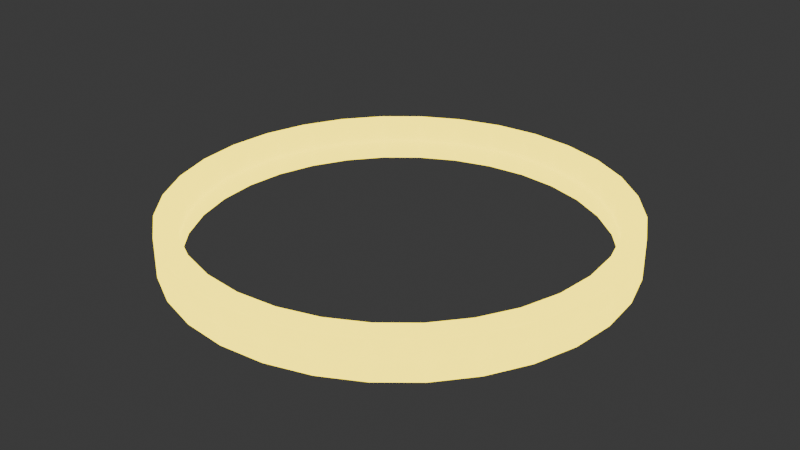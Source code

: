# Source: spotyellow.blend  (saved by Blender 5.2.44; exported with 4.5.12 LTS)
import bpy
from mathutils import Matrix  # noqa: F401  (used for matrix-valued properties, if any)

bpy.ops.wm.read_factory_settings(use_empty=True)
scene = bpy.context.scene
scene.name = 'Scene'

# ---- collections
col_collection = bpy.data.collections.new('Collection'); scene.collection.children.link(col_collection)

# ---- materials (node trees are filled in below, after node groups)
mat_material_001 = bpy.data.materials.new('Material.001')

# ---- material node trees
mat_material_001.use_nodes = True; mat_material_001.node_tree.nodes.clear()
_N = mat_material_001.node_tree.nodes; _L = mat_material_001.node_tree.links
n0 = _N.new('ShaderNodeBsdfPrincipled'); n0.name = 'Principled BSDF'; n0.location = (-200, 100)
n0.inputs[0].default_value = (1.0, 0.7878, 0.0001634, 1.0)
n0.inputs[3].default_value = 1.0
n0.inputs[10].default_value = 0.005
n0.inputs[27].default_value = (1.0, 0.7874, 0.0, 1.0)
n0.inputs[28].default_value = 3.4
n1 = _N.new('ShaderNodeOutputMaterial'); n1.name = 'Material Output'; n1.location = (200, 100)
_L.new(n0.outputs[0], n1.inputs[0])
n1.is_active_output = True

# ---- world
world_world = bpy.data.worlds.new('World'); scene.world = world_world
world_world.use_nodes = True; world_world.node_tree.nodes.clear()
_N = world_world.node_tree.nodes; _L = world_world.node_tree.links
n0 = _N.new('ShaderNodeOutputWorld'); n0.name = 'World Output'; n0.location = (200, 100)
n1 = _N.new('ShaderNodeBackground'); n1.name = 'Background'; n1.location = (-200, 100)
n1.inputs[0].default_value = (0.05088, 0.05088, 0.05088, 1.0)
_L.new(n1.outputs[0], n0.inputs[0])
n0.is_active_output = True
world_world.color = (0.05088, 0.05088, 0.05088)
world_world.sun_shadow_jitter_overblur = 0.0

# ---- meshes
me_cylinder = bpy.data.meshes.new('Cylinder')
me_cylinder.from_pydata([(0.0, 0.9029, -1.0), (0.0, 0.9029, 1.0), (0.1761, 0.8855, -1.0), (0.1761, 0.8855, 1.0), (0.3455, 0.8342, -1.0), (0.3455, 0.8342, 1.0), (0.5016, 0.7507, -1.0), (0.5016, 0.7507, 1.0), (0.6384, 0.6384, -1.0), (0.6384, 0.6384, 1.0), (0.7507, 0.5016, -1.0), (0.7507, 0.5016, 1.0), (0.8342, 0.3455, -1.0), (0.8342, 0.3455, 1.0), (0.8855, 0.1761, -1.0), (0.8855, 0.1761, 1.0), (0.9029, 0.0, -1.0), (0.9029, 0.0, 1.0), (0.8855, -0.1761, -1.0), (0.8855, -0.1761, 1.0), (0.8342, -0.3455, -1.0), (0.8342, -0.3455, 1.0), (0.7507, -0.5016, -1.0), (0.7507, -0.5016, 1.0), (0.6384, -0.6384, -1.0), (0.6384, -0.6384, 1.0), (0.5016, -0.7507, -1.0), (0.5016, -0.7507, 1.0), (0.3455, -0.8342, -1.0), (0.3455, -0.8342, 1.0), (0.1761, -0.8855, -1.0), (0.1761, -0.8855, 1.0), (0.0, -0.9029, -1.0), (0.0, -0.9029, 1.0), (-0.1761, -0.8855, -1.0), (-0.1761, -0.8855, 1.0), (-0.3455, -0.8342, -1.0), (-0.3455, -0.8342, 1.0), (-0.5016, -0.7507, -1.0), (-0.5016, -0.7507, 1.0), (-0.6384, -0.6384, -1.0), (-0.6384, -0.6384, 1.0), (-0.7507, -0.5016, -1.0), (-0.7507, -0.5016, 1.0), (-0.8342, -0.3455, -1.0), (-0.8342, -0.3455, 1.0), (-0.8855, -0.1761, -1.0), (-0.8855, -0.1761, 1.0), (-0.9029, 0.0, -1.0), (-0.9029, 0.0, 1.0), (-0.8855, 0.1761, -1.0), (-0.8855, 0.1761, 1.0), (-0.8342, 0.3455, -1.0), (-0.8342, 0.3455, 1.0), (-0.7507, 0.5016, -1.0), (-0.7507, 0.5016, 1.0), (-0.6384, 0.6384, -1.0), (-0.6384, 0.6384, 1.0), (-0.5016, 0.7507, -1.0), (-0.5016, 0.7507, 1.0), (-0.3455, 0.8342, -1.0), (-0.3455, 0.8342, 1.0), (-0.1761, 0.8855, -1.0), (-0.1761, 0.8855, 1.0), (0.0, 1.0, -1.0), (0.1951, 0.9808, -1.0), (0.1951, 0.9808, 1.0), (0.0, 1.0, 1.0), (0.3827, 0.9239, -1.0), (0.3827, 0.9239, 1.0), (0.5556, 0.8315, -1.0), (0.5556, 0.8315, 1.0), (0.7071, 0.7071, -1.0), (0.7071, 0.7071, 1.0), (0.8315, 0.5556, -1.0), (0.8315, 0.5556, 1.0), (0.9239, 0.3827, -1.0), (0.9239, 0.3827, 1.0), (0.9808, 0.1951, -1.0), (0.9808, 0.1951, 1.0), (1.0, 0.0, -1.0), (1.0, 0.0, 1.0), (0.9808, -0.1951, -1.0), (0.9808, -0.1951, 1.0), (0.9239, -0.3827, -1.0), (0.9239, -0.3827, 1.0), (0.8315, -0.5556, -1.0), (0.8315, -0.5556, 1.0), (0.7071, -0.7071, -1.0), (0.7071, -0.7071, 1.0), (0.5556, -0.8315, -1.0), (0.5556, -0.8315, 1.0), (0.3827, -0.9239, -1.0), (0.3827, -0.9239, 1.0), (0.1951, -0.9808, -1.0), (0.1951, -0.9808, 1.0), (0.0, -1.0, -1.0), (0.0, -1.0, 1.0), (-0.1951, -0.9808, -1.0), (-0.1951, -0.9808, 1.0), (-0.3827, -0.9239, -1.0), (-0.3827, -0.9239, 1.0), (-0.5556, -0.8315, -1.0), (-0.5556, -0.8315, 1.0), (-0.7071, -0.7071, -1.0), (-0.7071, -0.7071, 1.0), (-0.8315, -0.5556, -1.0), (-0.8315, -0.5556, 1.0), (-0.9239, -0.3827, -1.0), (-0.9239, -0.3827, 1.0), (-0.9808, -0.1951, -1.0), (-0.9808, -0.1951, 1.0), (-1.0, 0.0, -1.0), (-1.0, 0.0, 1.0), (-0.9808, 0.1951, -1.0), (-0.9808, 0.1951, 1.0), (-0.9239, 0.3827, -1.0), (-0.9239, 0.3827, 1.0), (-0.8315, 0.5556, -1.0), (-0.8315, 0.5556, 1.0), (-0.7071, 0.7071, -1.0), (-0.7071, 0.7071, 1.0), (-0.5556, 0.8315, -1.0), (-0.5556, 0.8315, 1.0), (-0.3827, 0.9239, -1.0), (-0.3827, 0.9239, 1.0), (-0.1951, 0.9808, -1.0), (-0.1951, 0.9808, 1.0)], [], [(64, 67, 66, 65), (65, 66, 69, 68), (68, 69, 71, 70), (70, 71, 73, 72), (72, 73, 75, 74), (74, 75, 77, 76), (76, 77, 79, 78), (78, 79, 81, 80), (80, 81, 83, 82), (82, 83, 85, 84), (84, 85, 87, 86), (86, 87, 89, 88), (88, 89, 91, 90), (90, 91, 93, 92), (92, 93, 95, 94), (94, 95, 97, 96), (96, 97, 99, 98), (98, 99, 101, 100), (100, 101, 103, 102), (102, 103, 105, 104), (104, 105, 107, 106), (106, 107, 109, 108), (108, 109, 111, 110), (110, 111, 113, 112), (112, 113, 115, 114), (114, 115, 117, 116), (116, 117, 119, 118), (118, 119, 121, 120), (120, 121, 123, 122), (122, 123, 125, 124), (124, 125, 127, 126), (126, 127, 67, 64), (2, 0, 64, 65), (1, 3, 66, 67), (4, 2, 65, 68), (3, 5, 69, 66), (6, 4, 68, 70), (5, 7, 71, 69), (8, 6, 70, 72), (7, 9, 73, 71), (10, 8, 72, 74), (9, 11, 75, 73), (12, 10, 74, 76), (11, 13, 77, 75), (14, 12, 76, 78), (13, 15, 79, 77), (16, 14, 78, 80), (15, 17, 81, 79), (18, 16, 80, 82), (17, 19, 83, 81), (20, 18, 82, 84), (19, 21, 85, 83), (22, 20, 84, 86), (21, 23, 87, 85), (24, 22, 86, 88), (23, 25, 89, 87), (26, 24, 88, 90), (25, 27, 91, 89), (28, 26, 90, 92), (27, 29, 93, 91), (30, 28, 92, 94), (29, 31, 95, 93), (32, 30, 94, 96), (31, 33, 97, 95), (34, 32, 96, 98), (33, 35, 99, 97), (36, 34, 98, 100), (35, 37, 101, 99), (38, 36, 100, 102), (37, 39, 103, 101), (40, 38, 102, 104), (39, 41, 105, 103), (42, 40, 104, 106), (41, 43, 107, 105), (44, 42, 106, 108), (43, 45, 109, 107), (46, 44, 108, 110), (45, 47, 111, 109), (48, 46, 110, 112), (47, 49, 113, 111), (50, 48, 112, 114), (49, 51, 115, 113), (52, 50, 114, 116), (51, 53, 117, 115), (54, 52, 116, 118), (53, 55, 119, 117), (56, 54, 118, 120), (55, 57, 121, 119), (58, 56, 120, 122), (57, 59, 123, 121), (60, 58, 122, 124), (59, 61, 125, 123), (62, 60, 124, 126), (61, 63, 127, 125), (0, 62, 126, 64), (63, 1, 67, 127), (58, 60, 61, 59), (56, 58, 59, 57), (54, 56, 57, 55), (60, 62, 63, 61), (42, 44, 45, 43), (44, 46, 47, 45), (46, 48, 49, 47), (48, 50, 51, 49), (50, 52, 53, 51), (52, 54, 55, 53), (62, 0, 1, 63), (0, 2, 3, 1), (2, 4, 5, 3), (4, 6, 7, 5), (6, 8, 9, 7), (8, 10, 11, 9), (10, 12, 13, 11), (12, 14, 15, 13), (14, 16, 17, 15), (16, 18, 19, 17), (18, 20, 21, 19), (20, 22, 23, 21), (22, 24, 25, 23), (24, 26, 27, 25), (26, 28, 29, 27), (28, 30, 31, 29), (30, 32, 33, 31), (32, 34, 35, 33), (34, 36, 37, 35), (36, 38, 39, 37), (38, 40, 41, 39), (40, 42, 43, 41)])
me_cylinder.polygons.foreach_set('use_smooth', [True] * 128)
_uv = me_cylinder.uv_layers.new(name='UVMap')
_uv.uv.foreach_set('vector', [0.486, 0.3314, 0.486, 0.001953, 0.5158, 0.001953, 0.5158, 0.3314, 0.5158, 0.3314, 0.5158, 0.001953, 0.5427, 0.001953, 0.5427, 0.3314, 0.5427, 0.3314, 0.5427, 0.001953, 0.5655, 0.001953, 0.5655, 0.3314, 0.3337, 0.6647, 0.3337, 0.3353, 0.3605, 0.3353, 0.3605, 0.6647, 0.3605, 0.6647, 0.3605, 0.3353, 0.3904, 0.3353, 0.3904, 0.6647, 0.3904, 0.6647, 0.3904, 0.3353, 0.422, 0.3353, 0.422, 0.6647, 0.422, 0.6647, 0.422, 0.3353, 0.4543, 0.3353, 0.4543, 0.6647, 0.4543, 0.6647, 0.4543, 0.3353, 0.486, 0.3353, 0.486, 0.6647, 0.486, 0.6647, 0.486, 0.3353, 0.5158, 0.3353, 0.5158, 0.6647, 0.5158, 0.6647, 0.5158, 0.3353, 0.5427, 0.3353, 0.5427, 0.6647, 0.5427, 0.6647, 0.5427, 0.3353, 0.5655, 0.3353, 0.5655, 0.6647, 0.5694, 0.3314, 0.5694, 0.001953, 0.5963, 0.001953, 0.5963, 0.3314, 0.5963, 0.3314, 0.5963, 0.001953, 0.6261, 0.001953, 0.6261, 0.3314, 0.6261, 0.3314, 0.6261, 0.001953, 0.6578, 0.001953, 0.6578, 0.3314, 0.6578, 0.3314, 0.6578, 0.001953, 0.6901, 0.001953, 0.6901, 0.3314, 0.6901, 0.3314, 0.6901, 0.001953, 0.7217, 0.001953, 0.7217, 0.3314, 0.7217, 0.3314, 0.7217, 0.001953, 0.7516, 0.001953, 0.7516, 0.3314, 0.7516, 0.3314, 0.7516, 0.001953, 0.7784, 0.001953, 0.7784, 0.3314, 0.7784, 0.3314, 0.7784, 0.001953, 0.8012, 0.001953, 0.8012, 0.3314, 0.5694, 0.6647, 0.5694, 0.3353, 0.5963, 0.3353, 0.5963, 0.6647, 0.5963, 0.6647, 0.5963, 0.3353, 0.6261, 0.3353, 0.6261, 0.6647, 0.6261, 0.6647, 0.6261, 0.3353, 0.6578, 0.3353, 0.6578, 0.6647, 0.6578, 0.6647, 0.6578, 0.3353, 0.6901, 0.3353, 0.6901, 0.6647, 0.6901, 0.6647, 0.6901, 0.3353, 0.7217, 0.3353, 0.7217, 0.6647, 0.7217, 0.6647, 0.7217, 0.3353, 0.7516, 0.3353, 0.7516, 0.6647, 0.7516, 0.6647, 0.7516, 0.3353, 0.7784, 0.3353, 0.7784, 0.6647, 0.7784, 0.6647, 0.7784, 0.3353, 0.8012, 0.3353, 0.8012, 0.6647, 0.3337, 0.3314, 0.3337, 0.001953, 0.3605, 0.001953, 0.3605, 0.3314, 0.3605, 0.3314, 0.3605, 0.001953, 0.3904, 0.001953, 0.3904, 0.3314, 0.3904, 0.3314, 0.3904, 0.001953, 0.422, 0.001953, 0.422, 0.3314, 0.422, 0.3314, 0.422, 0.001953, 0.4543, 0.001953, 0.4543, 0.3314, 0.4543, 0.3314, 0.4543, 0.001953, 0.486, 0.001953, 0.486, 0.3314, 0.03472, 0.236, 0.05091, 0.2602, 0.03855, 0.2704, 0.02061, 0.2435, 0.05091, 0.592, 0.07153, 0.6126, 0.06138, 0.6249, 0.03855, 0.6021, 0.02356, 0.209, 0.03472, 0.236, 0.02061, 0.2435, 0.008253, 0.2137, 0.07153, 0.6126, 0.09577, 0.6288, 0.08823, 0.6429, 0.06138, 0.6249, 0.01787, 0.1805, 0.02356, 0.209, 0.008253, 0.2137, 0.001953, 0.182, 0.09577, 0.6288, 0.1227, 0.6399, 0.1181, 0.6552, 0.08823, 0.6429, 0.01787, 0.1513, 0.01787, 0.1805, 0.001953, 0.182, 0.001953, 0.1497, 0.1227, 0.6399, 0.1513, 0.6456, 0.1497, 0.6615, 0.1181, 0.6552, 0.02356, 0.1227, 0.01787, 0.1513, 0.001953, 0.1497, 0.008253, 0.1181, 0.1513, 0.6456, 0.1805, 0.6456, 0.182, 0.6615, 0.1497, 0.6615, 0.03472, 0.09577, 0.02356, 0.1227, 0.008253, 0.1181, 0.02061, 0.08823, 0.1805, 0.6456, 0.209, 0.6399, 0.2137, 0.6552, 0.182, 0.6615, 0.05091, 0.07153, 0.03472, 0.09577, 0.02061, 0.08823, 0.03855, 0.06138, 0.209, 0.6399, 0.236, 0.6288, 0.2435, 0.6429, 0.2137, 0.6552, 0.07153, 0.05091, 0.05091, 0.07153, 0.03855, 0.06138, 0.06138, 0.03855, 0.236, 0.6288, 0.2602, 0.6126, 0.2704, 0.6249, 0.2435, 0.6429, 0.09577, 0.03472, 0.07153, 0.05091, 0.06138, 0.03855, 0.08823, 0.02061, 0.2602, 0.6126, 0.2808, 0.592, 0.2932, 0.6021, 0.2704, 0.6249, 0.1227, 0.02356, 0.09577, 0.03472, 0.08823, 0.02061, 0.1181, 0.008253, 0.2808, 0.592, 0.297, 0.5677, 0.3111, 0.5753, 0.2932, 0.6021, 0.1513, 0.01787, 0.1227, 0.02356, 0.1181, 0.008253, 0.1497, 0.001953, 0.297, 0.5677, 0.3082, 0.5408, 0.3235, 0.5454, 0.3111, 0.5753, 0.1805, 0.01787, 0.1513, 0.01787, 0.1497, 0.001953, 0.182, 0.001953, 0.3082, 0.5408, 0.3139, 0.5122, 0.3298, 0.5138, 0.3235, 0.5454, 0.209, 0.02356, 0.1805, 0.01787, 0.182, 0.001953, 0.2137, 0.008253, 0.3139, 0.5122, 0.3139, 0.483, 0.3298, 0.4815, 0.3298, 0.5138, 0.236, 0.03472, 0.209, 0.02356, 0.2137, 0.008253, 0.2435, 0.02061, 0.3139, 0.483, 0.3082, 0.4544, 0.3235, 0.4498, 0.3298, 0.4815, 0.2602, 0.05091, 0.236, 0.03472, 0.2435, 0.02061, 0.2704, 0.03855, 0.3082, 0.4544, 0.297, 0.4275, 0.3111, 0.42, 0.3235, 0.4498, 0.2808, 0.07153, 0.2602, 0.05091, 0.2704, 0.03855, 0.2932, 0.06138, 0.297, 0.4275, 0.2808, 0.4033, 0.2932, 0.3931, 0.3111, 0.42, 0.297, 0.09577, 0.2808, 0.07153, 0.2932, 0.06138, 0.3111, 0.08823, 0.2808, 0.4033, 0.2602, 0.3827, 0.2704, 0.3703, 0.2932, 0.3931, 0.3082, 0.1227, 0.297, 0.09577, 0.3111, 0.08823, 0.3235, 0.1181, 0.2602, 0.3827, 0.236, 0.3665, 0.2435, 0.3524, 0.2704, 0.3703, 0.3139, 0.1513, 0.3082, 0.1227, 0.3235, 0.1181, 0.3298, 0.1497, 0.236, 0.3665, 0.209, 0.3553, 0.2137, 0.34, 0.2435, 0.3524, 0.3139, 0.1805, 0.3139, 0.1513, 0.3298, 0.1497, 0.3298, 0.182, 0.209, 0.3553, 0.1805, 0.3496, 0.182, 0.3337, 0.2137, 0.34, 0.3082, 0.209, 0.3139, 0.1805, 0.3298, 0.182, 0.3235, 0.2137, 0.1805, 0.3496, 0.1513, 0.3496, 0.1497, 0.3337, 0.182, 0.3337, 0.297, 0.236, 0.3082, 0.209, 0.3235, 0.2137, 0.3111, 0.2435, 0.1513, 0.3496, 0.1227, 0.3553, 0.1181, 0.34, 0.1497, 0.3337, 0.2808, 0.2602, 0.297, 0.236, 0.3111, 0.2435, 0.2932, 0.2704, 0.1227, 0.3553, 0.09577, 0.3665, 0.08823, 0.3524, 0.1181, 0.34, 0.2602, 0.2808, 0.2808, 0.2602, 0.2932, 0.2704, 0.2704, 0.2932, 0.09577, 0.3665, 0.07153, 0.3827, 0.06138, 0.3703, 0.08823, 0.3524, 0.236, 0.297, 0.2602, 0.2808, 0.2704, 0.2932, 0.2435, 0.3111, 0.07153, 0.3827, 0.05091, 0.4033, 0.03855, 0.3931, 0.06138, 0.3703, 0.209, 0.3082, 0.236, 0.297, 0.2435, 0.3111, 0.2137, 0.3235, 0.05091, 0.4033, 0.03472, 0.4275, 0.02061, 0.42, 0.03855, 0.3931, 0.1805, 0.3139, 0.209, 0.3082, 0.2137, 0.3235, 0.182, 0.3298, 0.03472, 0.4275, 0.02356, 0.4544, 0.008253, 0.4498, 0.02061, 0.42, 0.1513, 0.3139, 0.1805, 0.3139, 0.182, 0.3298, 0.1497, 0.3298, 0.02356, 0.4544, 0.01787, 0.483, 0.001953, 0.4815, 0.008253, 0.4498, 0.1227, 0.3082, 0.1513, 0.3139, 0.1497, 0.3298, 0.1181, 0.3235, 0.01787, 0.483, 0.01787, 0.5122, 0.001953, 0.5138, 0.001953, 0.4815, 0.09577, 0.297, 0.1227, 0.3082, 0.1181, 0.3235, 0.08823, 0.3111, 0.01787, 0.5122, 0.02356, 0.5408, 0.008253, 0.5454, 0.001953, 0.5138, 0.07153, 0.2808, 0.09577, 0.297, 0.08823, 0.3111, 0.06138, 0.2932, 0.02356, 0.5408, 0.03472, 0.5677, 0.02061, 0.5753, 0.008253, 0.5454, 0.05091, 0.2602, 0.07153, 0.2808, 0.06138, 0.2932, 0.03855, 0.2704, 0.03472, 0.5677, 0.05091, 0.592, 0.03855, 0.6021, 0.02061, 0.5753, 0.1601, 0.9949, 0.1315, 0.9949, 0.1315, 0.6654, 0.1601, 0.6654, 0.187, 0.9949, 0.1601, 0.9949, 0.1601, 0.6654, 0.187, 0.6654, 0.2113, 0.9949, 0.187, 0.9949, 0.187, 0.6654, 0.2113, 0.6654, 0.1315, 0.9949, 0.1023, 0.9949, 0.1023, 0.6654, 0.1315, 0.6654, 0.4918, 0.998, 0.4632, 0.998, 0.4632, 0.6686, 0.4918, 0.6686, 0.4632, 0.998, 0.4341, 0.998, 0.4341, 0.6686, 0.4632, 0.6686, 0.4341, 0.998, 0.4055, 0.998, 0.4055, 0.6686, 0.4341, 0.6686, 0.4055, 0.998, 0.3786, 0.998, 0.3786, 0.6686, 0.4055, 0.6686, 0.3786, 0.998, 0.3543, 0.998, 0.3543, 0.6686, 0.3786, 0.6686, 0.3543, 0.998, 0.3337, 0.998, 0.3337, 0.6686, 0.3543, 0.6686, 0.1023, 0.9949, 0.07374, 0.9949, 0.07374, 0.6654, 0.1023, 0.6654, 0.07374, 0.9949, 0.04681, 0.9949, 0.04681, 0.6654, 0.07374, 0.6654, 0.04681, 0.9949, 0.02257, 0.9949, 0.02257, 0.6654, 0.04681, 0.6654, 0.02257, 0.9949, 0.001953, 0.9949, 0.001953, 0.6654, 0.02257, 0.6654, 0.7562, 0.998, 0.732, 0.998, 0.732, 0.6686, 0.7562, 0.6686, 0.732, 0.998, 0.705, 0.998, 0.705, 0.6686, 0.732, 0.6686, 0.705, 0.998, 0.6765, 0.998, 0.6765, 0.6686, 0.705, 0.6686, 0.6765, 0.998, 0.6473, 0.998, 0.6473, 0.6686, 0.6765, 0.6686, 0.6473, 0.998, 0.6187, 0.998, 0.6187, 0.6686, 0.6473, 0.6686, 0.6187, 0.998, 0.5918, 0.998, 0.5918, 0.6686, 0.6187, 0.6686, 0.5918, 0.998, 0.5675, 0.998, 0.5675, 0.6686, 0.5918, 0.6686, 0.5675, 0.998, 0.5469, 0.998, 0.5469, 0.6686, 0.5675, 0.6686, 0.9694, 0.998, 0.9452, 0.998, 0.9452, 0.6686, 0.9694, 0.6686, 0.9452, 0.998, 0.9183, 0.998, 0.9183, 0.6686, 0.9452, 0.6686, 0.9183, 0.998, 0.8897, 0.998, 0.8897, 0.6686, 0.9183, 0.6686, 0.8897, 0.998, 0.8605, 0.998, 0.8605, 0.6686, 0.8897, 0.6686, 0.8605, 0.998, 0.8319, 0.998, 0.8319, 0.6686, 0.8605, 0.6686, 0.8319, 0.998, 0.805, 0.998, 0.805, 0.6686, 0.8319, 0.6686, 0.805, 0.998, 0.7807, 0.998, 0.7807, 0.6686, 0.805, 0.6686, 0.7807, 0.998, 0.7601, 0.998, 0.7601, 0.6686, 0.7807, 0.6686, 0.543, 0.998, 0.5188, 0.998, 0.5188, 0.6686, 0.543, 0.6686, 0.5188, 0.998, 0.4918, 0.998, 0.4918, 0.6686, 0.5188, 0.6686])
me_cylinder.materials.append(mat_material_001)
me_cylinder.update()

# ---- objects
ob_cylinder = bpy.data.objects.new('Cylinder', me_cylinder)

# ---- transforms, parenting, visibility, modifiers, constraints
ob_cylinder.location = (0.0, 0.0, 0.0)
ob_cylinder.scale = (3.956, 3.956, 0.3508)

# ---- collection membership
col_collection.objects.link(ob_cylinder)

# ---- scene / render settings (as saved in the file)
scene.frame_start = 1; scene.frame_end = 250; scene.frame_set(1)
scene.render.engine = 'BLENDER_EEVEE_NEXT'
scene.render.bake_bias = 0.0
scene.render.bake_samples = 0
scene.render.compositor_device = 'GPU'
scene.eevee.use_volume_custom_range = False
scene.eevee.fast_gi_thickness_near = 0.1
scene.eevee.fast_gi_thickness_far = 0.0
scene.eevee.ray_tracing_options.screen_trace_thickness = 0.1
bpy.context.view_layer.update()

# ---- added for rendering (the .blend has no active camera): camera
cam_auto = bpy.data.cameras.new('AutoCamera')
cam_auto.lens = 50.0
cam_auto.sensor_width = 36.0
cam_auto.clip_end = 1000.0
ob_auto_camera = bpy.data.objects.new('AutoCamera', cam_auto)
scene.collection.objects.link(ob_auto_camera)
ob_auto_camera.location = (10.3733, -12.4479, 8.29862)
ob_auto_camera.rotation_euler = (1.09748, -7.21219e-08, 0.694738)
scene.camera = ob_auto_camera
bpy.context.view_layer.update()

